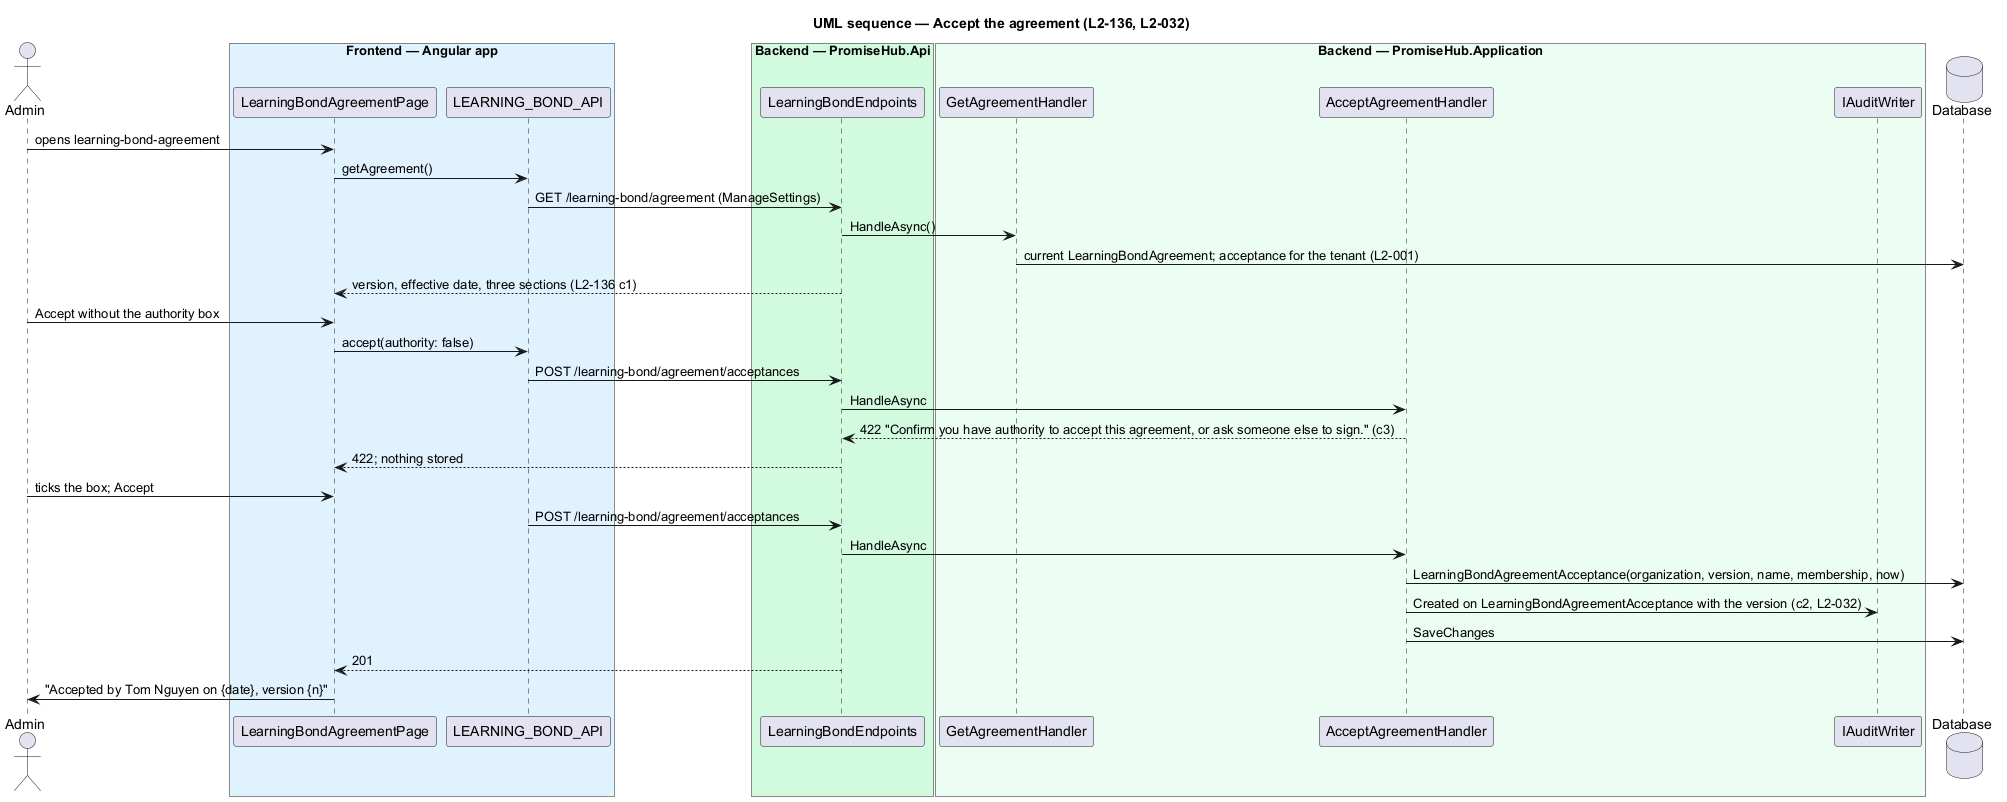

The diagram above was rendered by PlantUML. Its source (embedded in the PNG):
@startuml
title UML sequence — Accept the agreement (L2-136, L2-032)
skinparam backgroundColor #FFFFFF
skinparam shadowing false
skinparam defaultFontName Arial
actor "Admin" as a
box "Frontend — Angular app" #E0F2FE
participant LearningBondAgreementPage as page
participant LEARNING_BOND_API as client
end box
box "Backend — PromiseHub.Api" #D1FADF
participant LearningBondEndpoints as api
end box
box "Backend — PromiseHub.Application" #ECFDF3
participant GetAgreementHandler as get
participant AcceptAgreementHandler as h
participant IAuditWriter as audit
end box
database "Database" as db
a -> page : opens learning-bond-agreement
page -> client : getAgreement()
client -> api : GET /learning-bond/agreement (ManageSettings)
api -> get : HandleAsync()
get -> db : current LearningBondAgreement; acceptance for the tenant (L2-001)
api --> page : version, effective date, three sections (L2-136 c1)
a -> page : Accept without the authority box
page -> client : accept(authority: false)
client -> api : POST /learning-bond/agreement/acceptances
api -> h : HandleAsync
h --> api : 422 "Confirm you have authority to accept this agreement, or ask someone else to sign." (c3)
api --> page : 422; nothing stored
a -> page : ticks the box; Accept
client -> api : POST /learning-bond/agreement/acceptances
api -> h : HandleAsync
h -> db : LearningBondAgreementAcceptance(organization, version, name, membership, now)
h -> audit : Created on LearningBondAgreementAcceptance with the version (c2, L2-032)
h -> db : SaveChanges
api --> page : 201
page -> a : "Accepted by Tom Nguyen on {date}, version {n}"
@enduml